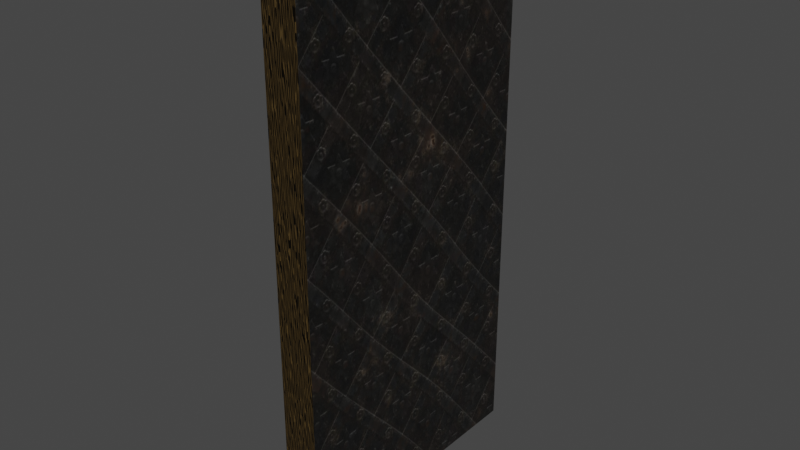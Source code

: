 # Source: door.blend  (saved by Blender 3.4.6; exported with 4.5.12 LTS)
import bpy
from mathutils import Matrix  # noqa: F401  (used for matrix-valued properties, if any)

bpy.ops.wm.read_factory_settings(use_empty=True)
scene = bpy.context.scene
scene.name = 'Scene'

# ---- collections
col_collection = bpy.data.collections.new('Collection'); scene.collection.children.link(col_collection)

# ---- images (referenced by path relative to the original .blend; pixels are not part of the script)
import os
ASSET_DIR = os.environ.get("B2B_ASSET_DIR", "")  # directory of the original .blend (textures are referenced by path, not embedded)
HERE = os.path.dirname(os.path.abspath(__file__))  # packed textures are extracted next to this script under _unpacked/

def load_image(name, relpath, width, height, colorspace="sRGB"):
    """Load a texture the original file referenced (path relative to the .blend, or extracted next to this script)."""
    p = next((c for c in (os.path.join(HERE, relpath), os.path.join(ASSET_DIR, relpath)) if relpath and os.path.exists(c)), "")
    if p:
        img = bpy.data.images.load(p, check_existing=True)
        img.name = name
    else:  # same state as the original file: an image datablock whose file is absent (Cycles renders it pink)
        img = bpy.data.images.new(name, width, height)
        img.source = "FILE"
        img.filepath = "//" + (relpath or name)
    img.colorspace_settings.name = colorspace
    return img
img_metal_gate_002_basecolor = load_image('Metal_Gate_002_basecolor', '_unpacked/Metal_Gate_002_basecolor.2c1a3dc4.jpg', 1024, 1024, 'sRGB')
img_metal_gate_002_metallic_metal_gate_002_roughness = load_image('Metal_Gate_002_metallic-Metal_Gate_002_roughness', '_unpacked/Metal_Gate_002_metallic-Metal_Gate_002_roughness.bec84f15.png', 1024, 1024, 'Non-Color')
img_metal_gate_002_normal = load_image('Metal_Gate_002_normal', '_unpacked/Metal_Gate_002_normal.091641fd.jpg', 1024, 1024, 'Non-Color')

# ---- materials (node trees are filled in below, after node groups)
mat_material_001 = bpy.data.materials.new('Material.001')
mat_material_001.use_transparent_shadow = False
mat_material_002 = bpy.data.materials.new('Material.002')
mat_material_002.use_transparent_shadow = False

# ---- material node trees
mat_material_001.use_nodes = True; mat_material_001.node_tree.nodes.clear()
_N = mat_material_001.node_tree.nodes; _L = mat_material_001.node_tree.links
n0 = _N.new('ShaderNodeBsdfPrincipled'); n0.name = 'Principled BSDF'; n0.location = (10, 300)
n0.distribution = 'GGX'
n0.subsurface_method = 'RANDOM_WALK_SKIN'
n0.inputs[27].default_value = (0.0, 0.0, 0.0, 1.0)
n0.inputs[28].default_value = 1.0
n1 = _N.new('ShaderNodeOutputMaterial'); n1.name = 'Material Output'; n1.location = (320, 270)
n2 = _N.new('ShaderNodeTexImage'); n2.name = 'Image Texture'; n2.location = (-440, 670)
n2.label = 'BASE COLOR'
n2.image = img_metal_gate_002_basecolor
n3 = _N.new('ShaderNodeMapping'); n3.name = 'Mapping'; n3.location = (-700, 700)
n3.inputs[3].default_value = (1.5, 1.5, 1.0)
n4 = _N.new('ShaderNodeUVMap'); n4.name = 'UV Map'; n4.location = (-960, 600)
n4.uv_map = 'UVMap'
n5 = _N.new('ShaderNodeSeparateColor'); n5.name = 'Separate Color'; n5.location = (-350, 135)
n6 = _N.new('ShaderNodeTexImage'); n6.name = 'Image Texture.001'; n6.location = (-640, 210)
n6.label = 'METALLIC ROUGHNESS'
n6.image = img_metal_gate_002_metallic_metal_gate_002_roughness
n7 = _N.new('ShaderNodeMapping'); n7.name = 'Mapping.001'; n7.location = (-900, 240)
n7.inputs[3].default_value = (1.5, 1.5, 1.0)
n8 = _N.new('ShaderNodeUVMap'); n8.name = 'UV Map.001'; n8.location = (-1160, 140)
n8.uv_map = 'UVMap'
n9 = _N.new('ShaderNodeNormalMap'); n9.name = 'Normal Map'; n9.location = (-350, -290)
n9.uv_map = 'UVMap'
n10 = _N.new('ShaderNodeTexImage'); n10.name = 'Image Texture.002'; n10.location = (-640, -250)
n10.label = 'NORMALMAP'
n10.image = img_metal_gate_002_normal
n11 = _N.new('ShaderNodeMapping'); n11.name = 'Mapping.002'; n11.location = (-900, -220)
n11.inputs[3].default_value = (1.5, 1.5, 1.0)
n12 = _N.new('ShaderNodeUVMap'); n12.name = 'UV Map.002'; n12.location = (-1160, -320)
n12.uv_map = 'UVMap'
_L.new(n0.outputs[0], n1.inputs[0])
_L.new(n2.outputs[0], n0.inputs[0])
_L.new(n3.outputs[0], n2.inputs[0])
_L.new(n4.outputs[0], n3.inputs[0])
_L.new(n5.outputs[2], n0.inputs[1])
_L.new(n5.outputs[1], n0.inputs[2])
_L.new(n6.outputs[0], n5.inputs[0])
_L.new(n7.outputs[0], n6.inputs[0])
_L.new(n8.outputs[0], n7.inputs[0])
_L.new(n9.outputs[0], n0.inputs[5])
_L.new(n10.outputs[0], n9.inputs[1])
_L.new(n11.outputs[0], n10.inputs[0])
_L.new(n12.outputs[0], n11.inputs[0])
n1.is_active_output = True
mat_material_002.use_nodes = True; mat_material_002.node_tree.nodes.clear()
_N = mat_material_002.node_tree.nodes; _L = mat_material_002.node_tree.links
n0 = _N.new('ShaderNodeOutputMaterial'); n0.name = 'Material Output'; n0.location = (300, 300)
n1 = _N.new('ShaderNodeTexNoise'); n1.name = 'Musgrave Texture'; n1.location = (-290, 53)
n1.width = 150
n1.normalize = False
n1.inputs[2].default_value = 36.2
n1.inputs[3].default_value = 0.0
n1.inputs[4].default_value = 0.25
n2 = _N.new('ShaderNodeBsdfPrincipled'); n2.name = 'Principled BSDF'; n2.location = (10, 300)
n2.distribution = 'GGX'
n2.subsurface_method = 'RANDOM_WALK_SKIN'
n2.inputs[0].default_value = (0.05221, 0.02815, 0.0, 1.0)
n2.inputs[2].default_value = 0.9094
n2.inputs[3].default_value = 1.45
n2.inputs[27].default_value = (0.0, 0.0, 0.0, 1.0)
n2.inputs[28].default_value = 1.0
n3 = _N.new('ShaderNodeMath'); n3.name = 'Math'; n3.location = (-290, 93)
n3.hide = True
n3.operation = 'MULTIPLY'
n3.inputs[1].default_value = 0.7
_L.new(n2.outputs[0], n0.inputs[0])
_L.new(n3.outputs[0], n0.inputs[2])
_L.new(n1.outputs[0], n3.inputs[0])
n0.is_active_output = True

# ---- world
world_world = bpy.data.worlds.new('World'); scene.world = world_world
world_world.use_nodes = True; world_world.node_tree.nodes.clear()
_N = world_world.node_tree.nodes; _L = world_world.node_tree.links
n0 = _N.new('ShaderNodeOutputWorld'); n0.name = 'World Output'; n0.location = (300, 300)
n1 = _N.new('ShaderNodeBackground'); n1.name = 'Background'; n1.location = (10, 300)
n1.inputs[0].default_value = (0.05088, 0.05088, 0.05088, 1.0)
_L.new(n1.outputs[0], n0.inputs[0])
n0.is_active_output = True
world_world.color = (0.05088, 0.05088, 0.05088)
world_world.use_sun_shadow = False
world_world.sun_shadow_jitter_overblur = 0.0

# ---- meshes
me_cube_002 = bpy.data.meshes.new('Cube.002')
me_cube_002.from_pydata([(-1.0, -1.0, -1.0), (-1.0, -1.0, 1.0), (-1.0, 1.0, -1.0), (-1.0, 1.0, 1.0), (1.0, -1.0, -1.0), (1.0, -1.0, 1.0), (1.0, 1.0, -1.0), (1.0, 1.0, 1.0)], [], [(0, 1, 3, 2), (2, 3, 7, 6), (6, 7, 5, 4), (4, 5, 1, 0), (2, 6, 4, 0), (7, 3, 1, 5)])
me_cube_002.polygons.foreach_set('material_index', [0, 1, 0, 1, 1, 1])
_uv = me_cube_002.uv_layers.new(name='UVMap')
_uv.uv.foreach_set('vector', [1.0, 0.0, 1.0, 0.5775, 0.6667, 0.5775, 0.6667, 0.0, 0.3333, 0.0, 0.3333, 0.3333, 0.0, 0.3333, 0.0, 0.0, 0.9993, -0.000651, 0.9993, 0.5768, 0.666, 0.5768, 0.666, -0.000651, 0.6667, 0.0, 0.6667, 0.3333, 0.3333, 0.3333, 0.3333, 0.0, 0.3333, 0.3333, 0.6667, 0.3333, 0.6667, 0.6667, 0.3333, 0.6667, 0.0, 0.6667, 0.3333, 0.6667, 0.3333, 1.0, 0.0, 1.0])
me_cube_002.materials.append(mat_material_001)
me_cube_002.materials.append(mat_material_002)
me_cube_002.update()

# ---- objects
ob_door = bpy.data.objects.new('door', me_cube_002)

# ---- transforms, parenting, visibility, modifiers, constraints
ob_door.location = (0.0, 0.0, 2.0)
ob_door.scale = (0.1296, 1.0, 2.0)

# ---- collection membership
col_collection.objects.link(ob_door)

# ---- scene / render settings (as saved in the file)
scene.frame_start = 1; scene.frame_end = 250; scene.frame_set(1)
scene.render.engine = 'BLENDER_EEVEE_NEXT'
scene.cycles.sampling_pattern = 'TABULATED_SOBOL'
scene.cycles.use_light_tree = False
scene.view_settings.view_transform = 'Filmic'
bpy.context.view_layer.update()

# ---- added for rendering (the .blend has no active camera and no usable light): camera, sun
cam_auto = bpy.data.cameras.new('AutoCamera')
cam_auto.lens = 50.0
cam_auto.sensor_width = 36.0
cam_auto.clip_end = 1000.0
ob_auto_camera = bpy.data.objects.new('AutoCamera', cam_auto)
scene.collection.objects.link(ob_auto_camera)
ob_auto_camera.location = (4.14468, -4.97361, 5.31574)
ob_auto_camera.rotation_euler = (1.09748, -7.21219e-08, 0.694738)
scene.camera = ob_auto_camera
light_auto_sun = bpy.data.lights.new('AutoSun', 'SUN')
light_auto_sun.energy = 3.0
light_auto_sun.angle = 0.0523599
ob_auto_sun = bpy.data.objects.new('AutoSun', light_auto_sun)
scene.collection.objects.link(ob_auto_sun)
ob_auto_sun.rotation_euler = (0.872665, 0.174533, 0.523599)
bpy.context.view_layer.update()
